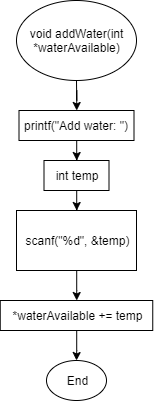

The diagram above was exported from draw.io. Its source (the exported page's mxGraphModel, read from the mxfile embedded in the PNG):
<mxGraphModel dx="981" dy="514" grid="1" gridSize="10" guides="1" tooltips="1" connect="1" arrows="1" fold="1" page="1" pageScale="1" pageWidth="850" pageHeight="1100" math="0" shadow="0">
  <root>
    <mxCell id="G_wEJurHHGzmdR_75ElV-0" />
    <mxCell id="G_wEJurHHGzmdR_75ElV-1" parent="G_wEJurHHGzmdR_75ElV-0" />
    <mxCell id="G_wEJurHHGzmdR_75ElV-4" value="" style="edgeStyle=orthogonalEdgeStyle;rounded=0;orthogonalLoop=1;jettySize=auto;html=1;" edge="1" parent="G_wEJurHHGzmdR_75ElV-1" source="G_wEJurHHGzmdR_75ElV-2" target="G_wEJurHHGzmdR_75ElV-5">
      <mxGeometry relative="1" as="geometry">
        <mxPoint x="425" y="180" as="targetPoint" />
      </mxGeometry>
    </mxCell>
    <mxCell id="G_wEJurHHGzmdR_75ElV-2" value="void addWater(int *waterAvailable)" style="ellipse;whiteSpace=wrap;html=1;" vertex="1" parent="G_wEJurHHGzmdR_75ElV-1">
      <mxGeometry x="365" y="20" width="120" height="80" as="geometry" />
    </mxCell>
    <mxCell id="G_wEJurHHGzmdR_75ElV-7" value="" style="edgeStyle=orthogonalEdgeStyle;rounded=0;orthogonalLoop=1;jettySize=auto;html=1;" edge="1" parent="G_wEJurHHGzmdR_75ElV-1" source="G_wEJurHHGzmdR_75ElV-5" target="G_wEJurHHGzmdR_75ElV-6">
      <mxGeometry relative="1" as="geometry" />
    </mxCell>
    <mxCell id="G_wEJurHHGzmdR_75ElV-5" value="printf(&quot;Add water: &quot;)" style="rounded=0;whiteSpace=wrap;html=1;" vertex="1" parent="G_wEJurHHGzmdR_75ElV-1">
      <mxGeometry x="367.5" y="130" width="115" height="30" as="geometry" />
    </mxCell>
    <mxCell id="G_wEJurHHGzmdR_75ElV-9" value="" style="edgeStyle=orthogonalEdgeStyle;rounded=0;orthogonalLoop=1;jettySize=auto;html=1;" edge="1" parent="G_wEJurHHGzmdR_75ElV-1" source="G_wEJurHHGzmdR_75ElV-6" target="G_wEJurHHGzmdR_75ElV-8">
      <mxGeometry relative="1" as="geometry" />
    </mxCell>
    <mxCell id="G_wEJurHHGzmdR_75ElV-6" value="int temp" style="rounded=0;whiteSpace=wrap;html=1;" vertex="1" parent="G_wEJurHHGzmdR_75ElV-1">
      <mxGeometry x="392.5" y="180" width="65" height="30" as="geometry" />
    </mxCell>
    <mxCell id="G_wEJurHHGzmdR_75ElV-11" value="" style="edgeStyle=orthogonalEdgeStyle;rounded=0;orthogonalLoop=1;jettySize=auto;html=1;" edge="1" parent="G_wEJurHHGzmdR_75ElV-1" source="G_wEJurHHGzmdR_75ElV-8" target="G_wEJurHHGzmdR_75ElV-10">
      <mxGeometry relative="1" as="geometry" />
    </mxCell>
    <mxCell id="G_wEJurHHGzmdR_75ElV-8" value="scanf(&quot;%d&quot;, &amp;amp;temp)" style="rounded=0;whiteSpace=wrap;html=1;" vertex="1" parent="G_wEJurHHGzmdR_75ElV-1">
      <mxGeometry x="365" y="230" width="120" height="60" as="geometry" />
    </mxCell>
    <mxCell id="G_wEJurHHGzmdR_75ElV-13" value="" style="edgeStyle=orthogonalEdgeStyle;rounded=0;orthogonalLoop=1;jettySize=auto;html=1;" edge="1" parent="G_wEJurHHGzmdR_75ElV-1" source="G_wEJurHHGzmdR_75ElV-10" target="G_wEJurHHGzmdR_75ElV-14">
      <mxGeometry relative="1" as="geometry">
        <mxPoint x="425" y="510" as="targetPoint" />
      </mxGeometry>
    </mxCell>
    <mxCell id="G_wEJurHHGzmdR_75ElV-10" value="*waterAvailable += temp" style="rounded=0;whiteSpace=wrap;html=1;" vertex="1" parent="G_wEJurHHGzmdR_75ElV-1">
      <mxGeometry x="348.75" y="320" width="152.5" height="30" as="geometry" />
    </mxCell>
    <mxCell id="G_wEJurHHGzmdR_75ElV-14" value="End" style="ellipse;whiteSpace=wrap;html=1;" vertex="1" parent="G_wEJurHHGzmdR_75ElV-1">
      <mxGeometry x="395" y="380" width="60" height="40" as="geometry" />
    </mxCell>
  </root>
</mxGraphModel>